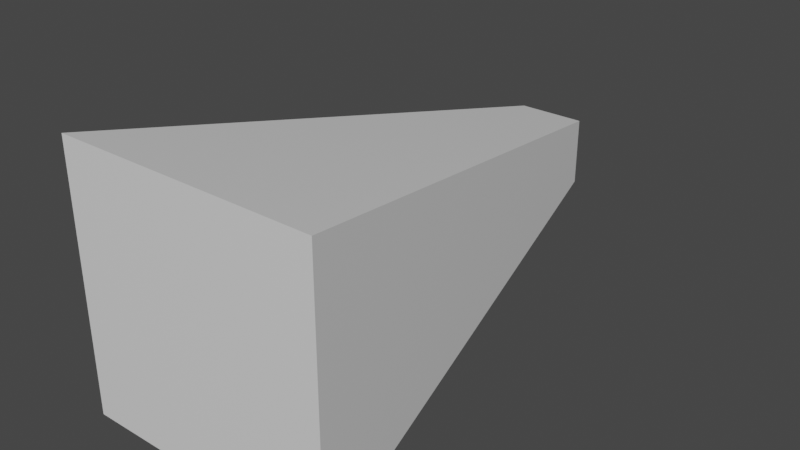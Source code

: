 # Source: Arrow.blend  (saved by Blender 2.80.75; exported with 4.5.12 LTS)
import bpy
from mathutils import Matrix  # noqa: F401  (used for matrix-valued properties, if any)

bpy.ops.wm.read_factory_settings(use_empty=True)
scene = bpy.context.scene
scene.name = 'Scene'

# ---- materials (node trees are filled in below, after node groups)
mat_material = bpy.data.materials.new('Material')
mat_material.alpha_threshold = 0.0
mat_material.use_transparent_shadow = False
mat_material.line_color = (0.0, 0.0, 0.0, 1.0)

# ---- material node trees
mat_material.use_nodes = True; mat_material.node_tree.nodes.clear()
_N = mat_material.node_tree.nodes; _L = mat_material.node_tree.links
n0 = _N.new('ShaderNodeOutputMaterial'); n0.name = 'Material Output'; n0.location = (300, 300)
n1 = _N.new('ShaderNodeBsdfPrincipled'); n1.name = 'Principled BSDF'; n1.location = (10, 300)
n1.distribution = 'GGX'
n1.subsurface_method = 'BURLEY'
n1.inputs[2].default_value = 0.4
n1.inputs[3].default_value = 1.45
n1.inputs[27].default_value = (0.0, 0.0, 0.0, 1.0)
n1.inputs[28].default_value = 1.0
_L.new(n1.outputs[0], n0.inputs[0])
n0.is_active_output = True

# ---- world
world_world = bpy.data.worlds.new('World'); scene.world = world_world
world_world.use_nodes = True; world_world.node_tree.nodes.clear()
_N = world_world.node_tree.nodes; _L = world_world.node_tree.links
n0 = _N.new('ShaderNodeOutputWorld'); n0.name = 'World Output'; n0.location = (300, 300)
n1 = _N.new('ShaderNodeBackground'); n1.name = 'Background'; n1.location = (10, 300)
n1.inputs[0].default_value = (0.05088, 0.05088, 0.05088, 1.0)
_L.new(n1.outputs[0], n0.inputs[0])
n0.is_active_output = True
world_world.color = (0.05088, 0.05088, 0.05088)
world_world.use_sun_shadow = False
world_world.sun_shadow_jitter_overblur = 0.0

# ---- meshes
me_cube = bpy.data.meshes.new('Cube')
me_cube.from_pydata([(0.5038, 3.748, 0.5038), (0.5038, 3.748, -0.5038), (1.96, -3.524, 1.96), (1.96, -3.524, -1.96), (-0.5038, 3.748, 0.5038), (-0.5038, 3.748, -0.5038), (-1.96, -3.524, 1.96), (-1.96, -3.524, -1.96)], [], [(0, 4, 6, 2), (3, 2, 6, 7), (7, 6, 4, 5), (5, 1, 3, 7), (1, 0, 2, 3), (5, 4, 0, 1)])
_uv = me_cube.uv_layers.new(name='UVMap')
_uv.uv.foreach_set('vector', [0.375, 0.0, 0.625, 0.0, 0.625, 0.25, 0.375, 0.25, 0.375, 0.25, 0.625, 0.25, 0.625, 0.5, 0.375, 0.5, 0.375, 0.5, 0.625, 0.5, 0.625, 0.75, 0.375, 0.75, 0.375, 0.75, 0.625, 0.75, 0.625, 1.0, 0.375, 1.0, 0.125, 0.5, 0.375, 0.5, 0.375, 0.75, 0.125, 0.75, 0.625, 0.5, 0.875, 0.5, 0.875, 0.75, 0.625, 0.75])
me_cube.materials.append(mat_material)
me_cube.use_remesh_preserve_volume = False
me_cube.use_remesh_preserve_attributes = False
me_cube.use_mirror_vertex_groups = False
me_cube.update()

# ---- objects
ob_cube = bpy.data.objects.new('Cube', me_cube)

# ---- transforms, parenting, visibility, modifiers, constraints
ob_cube.location = (0.0, 0.0, 0.0)
ob_cube.lock_rotations_4d = False
ob_cube.empty_display_type = 'ARROWS'
ob_cube.lineart.crease_threshold = 0.0

# ---- collection membership
scene.collection.objects.link(ob_cube)

# ---- scene / render settings (as saved in the file)
scene.frame_start = 1; scene.frame_end = 250; scene.frame_set(1)
scene.render.engine = 'BLENDER_EEVEE_NEXT'
scene.cycles.use_denoising = False
scene.cycles.samples = 128
scene.cycles.sampling_pattern = 'TABULATED_SOBOL'
scene.cycles.use_adaptive_sampling = False
scene.cycles.use_light_tree = False
scene.view_settings.view_transform = 'Filmic'
bpy.context.view_layer.update()

# ---- added for rendering (the .blend has no active camera and no usable light): camera, sun
cam_auto = bpy.data.cameras.new('AutoCamera')
cam_auto.lens = 50.0
cam_auto.sensor_width = 36.0
cam_auto.clip_end = 1000.0
ob_auto_camera = bpy.data.objects.new('AutoCamera', cam_auto)
scene.collection.objects.link(ob_auto_camera)
ob_auto_camera.location = (8.45977, -10.04, 6.76782)
ob_auto_camera.rotation_euler = (1.09748, -7.21219e-08, 0.694738)
scene.camera = ob_auto_camera
light_auto_sun = bpy.data.lights.new('AutoSun', 'SUN')
light_auto_sun.energy = 3.0
light_auto_sun.angle = 0.0523599
ob_auto_sun = bpy.data.objects.new('AutoSun', light_auto_sun)
scene.collection.objects.link(ob_auto_sun)
ob_auto_sun.rotation_euler = (0.872665, 0.174533, 0.523599)
bpy.context.view_layer.update()
